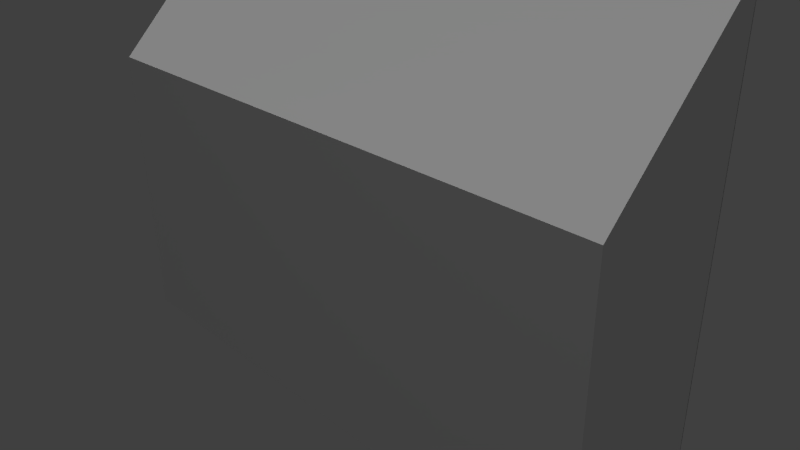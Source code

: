 # Source: tip.blend  (saved by Blender 2.78.0; exported with 4.5.12 LTS)
import bpy
from mathutils import Matrix  # noqa: F401  (used for matrix-valued properties, if any)

bpy.ops.wm.read_factory_settings(use_empty=True)
scene = bpy.context.scene
scene.name = 'Scene'

# ---- collections
col_collection_1 = bpy.data.collections.new('Collection 1'); scene.collection.children.link(col_collection_1)

# ---- materials (node trees are filled in below, after node groups)
mat_attachment = bpy.data.materials.new('attachment')
mat_attachment.alpha_threshold = 0.0
mat_attachment.use_transparent_shadow = False
mat_attachment.roughness = 0.5
mat_gray = bpy.data.materials.new('gray')
mat_gray.alpha_threshold = 0.0
mat_gray.use_transparent_shadow = False
mat_gray.roughness = 0.5

# ---- material node trees

# ---- world
world_world = bpy.data.worlds.new('World'); scene.world = world_world
world_world.color = (0.05088, 0.05088, 0.05088)
world_world.use_sun_shadow = False
world_world.sun_shadow_jitter_overblur = 0.0
world_world.cycles.sampling_method = 'NONE'
world_world.cycles.sample_map_resolution = 256

# ---- cameras
cam_camera = bpy.data.cameras.new('Camera')
cam_camera.clip_end = 100.0
cam_camera.lens = 35.0
cam_camera.sensor_width = 32.0
cam_camera.sensor_height = 18.0
cam_camera.ortho_scale = 7.314
cam_camera.dof.focus_distance = 0.0
cam_camera.dof.aperture_fstop = 128.0

# ---- lights
light_point = bpy.data.lights.new('Point', 'POINT')
light_point.transmission_factor = 0.0
light_point.energy = 100.0
light_point.shadow_buffer_clip_start = 0.5
light_point.shadow_soft_size = 0.1
light_point.shadow_maximum_resolution = 0.006
light_point.use_absolute_resolution = True
light_sun = bpy.data.lights.new('Sun', 'SUN')
light_sun.transmission_factor = 0.0
light_sun.angle = 0.1993
light_sun.energy = 1.0
light_sun.shadow_buffer_clip_start = 0.5
light_sun.shadow_soft_size = 0.1
light_sun.shadow_cascade_max_distance = 1000.0

# ---- meshes
me_cube_030 = bpy.data.meshes.new('Cube.030')
me_cube_030.from_pydata([(-1.0, -1.008, -1.0), (1.0, -1.008, -1.0), (-1.0, -1.008, 1.0), (1.0, -1.008, 1.0)], [], [(3, 1, 0, 2)])
_uv = me_cube_030.uv_layers.new(name='UVMap')
_uv.uv.foreach_set('vector', [0.3333, 0.3333, 0.3333, 0.6667, 0.6667, 0.6667, 0.6667, 0.3333])
me_cube_030.materials.append(mat_attachment)
me_cube_030.use_remesh_preserve_volume = False
me_cube_030.use_remesh_preserve_attributes = False
me_cube_030.use_mirror_vertex_groups = False
me_cube_030.update()
me_cube_028 = bpy.data.meshes.new('Cube.028')
me_cube_028.from_pydata([(-1.0, -0.5, -0.5), (-1.0, 0.5, -1.0), (1.0, 0.5, -1.0), (1.0, -0.5, -0.5), (-1.0, -0.5, 0.5), (-1.0, 0.5, 1.0), (1.0, 0.5, 1.0), (1.0, -0.5, 0.5)], [], [(4, 5, 1, 0), (5, 6, 2, 1), (6, 7, 3, 2), (7, 4, 0, 3), (0, 1, 2, 3), (7, 6, 5, 4)])
_uv = me_cube_028.uv_layers.new(name='UVMap')
_uv.uv.foreach_set('vector', [0.3333, 0.3333, 0.3333, 3.974e-08, 0.6667, 0.0, 0.6667, 0.3333, 3.974e-08, 0.6667, 0.0, 0.3333, 0.3333, 0.3333, 0.3333, 0.6667, 1.291e-07, 0.3333, 0.0, 8.941e-08, 0.3333, 0.0, 0.3333, 0.3333, 0.3333, 0.3333, 0.6667, 0.3333, 0.6667, 0.6667, 0.3333, 0.6667, 1.0, 0.0, 1.0, 0.3333, 0.6667, 0.3333, 0.6667, 2.98e-08, 0.0, 0.6667, 0.3333, 0.6667, 0.3333, 1.0, 4.967e-08, 1.0])
me_cube_028.materials.append(mat_gray)
me_cube_028.use_remesh_preserve_volume = False
me_cube_028.use_remesh_preserve_attributes = False
me_cube_028.use_mirror_vertex_groups = False
me_cube_028.update()

# ---- objects
ob_point = bpy.data.objects.new('Point', light_point)
ob_tip_head_attach = bpy.data.objects.new('tip_head_attach', me_cube_030)
ob_tip = bpy.data.objects.new('tip', me_cube_028)
ob_sun = bpy.data.objects.new('Sun', light_sun)
ob_camera = bpy.data.objects.new('Camera', cam_camera)

# ---- transforms, parenting, visibility, modifiers, constraints
ob_point.location = (4.422, -13.09, 9.314)
ob_point.lineart.crease_threshold = 0.0
ob_tip_head_attach.location = (0.0, 3.03, 0.0)
ob_tip_head_attach.scale = (4.0, 2.0, 4.0)
ob_tip_head_attach.lineart.crease_threshold = 0.0
ob_tip.location = (0.0, 0.0, 0.0)
ob_tip.scale = (4.0, 2.0, 4.0)
ob_tip.lineart.crease_threshold = 0.0
ob_sun.location = (57.66, -19.99, 61.29)
ob_sun.hide_select = True
ob_sun.lineart.crease_threshold = 0.0
ob_camera.location = (7.481, -6.508, 5.344)
ob_camera.rotation_euler = (1.109, 0.01082, 0.8149)
ob_camera.lock_rotations_4d = False
ob_camera.empty_display_type = 'ARROWS'
ob_camera.color = (0.0, 0.0, 0.0, 0.0)
ob_camera.hide_select = True
ob_camera.display_type = 'WIRE'
ob_camera.lineart.crease_threshold = 0.0

# ---- collection membership
col_collection_1.objects.link(ob_point)
col_collection_1.objects.link(ob_tip_head_attach)
col_collection_1.objects.link(ob_tip)
col_collection_1.objects.link(ob_sun)
col_collection_1.objects.link(ob_camera)

# ---- scene / render settings (as saved in the file)
scene.camera = ob_camera
scene.frame_start = 1; scene.frame_end = 250; scene.frame_set(1)
scene.render.engine = 'BLENDER_EEVEE_NEXT'
scene.render.resolution_percentage = 50
scene.render.dither_intensity = 0.0
scene.cycles.use_denoising = False
scene.cycles.samples = 10
scene.cycles.sampling_pattern = 'TABULATED_SOBOL'
scene.cycles.light_sampling_threshold = 0.0
scene.cycles.use_adaptive_sampling = False
scene.cycles.use_light_tree = False
scene.cycles.blur_glossy = 0.0
scene.cycles.pixel_filter_type = 'GAUSSIAN'
scene.cycles.sample_clamp_indirect = 0.0
scene.view_settings.view_transform = 'Standard'
bpy.context.view_layer.update()
